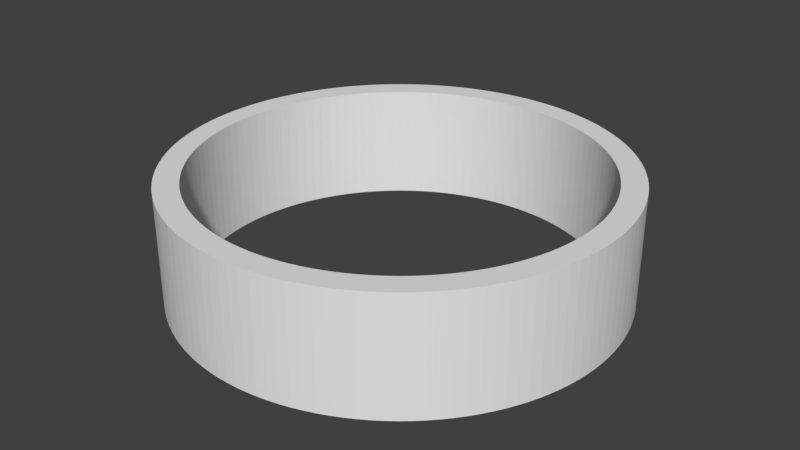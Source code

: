 # Source: batarangMk.2.1.blend  (saved by Blender 2.78.0; exported with 4.5.12 LTS)
import bpy
from mathutils import Matrix  # noqa: F401  (used for matrix-valued properties, if any)

bpy.ops.wm.read_factory_settings(use_empty=True)
scene = bpy.context.scene
scene.name = 'Scene'

# ---- collections
col_collection_1 = bpy.data.collections.new('Collection 1'); scene.collection.children.link(col_collection_1)
col_collection_2 = bpy.data.collections.new('Collection 2'); scene.collection.children.link(col_collection_2)

# ---- materials (node trees are filled in below, after node groups)
mat_material = bpy.data.materials.new('Material')
mat_material.alpha_threshold = 0.0
mat_material.use_transparent_shadow = False
mat_material.roughness = 0.5
mat_material.line_color = (0.0, 0.0, 0.0, 1.0)

# ---- material node trees

# ---- world
world_world = bpy.data.worlds.new('World'); scene.world = world_world
world_world.color = (0.05088, 0.05088, 0.05088)
world_world.use_sun_shadow = False
world_world.sun_shadow_jitter_overblur = 0.0
world_world.cycles.sampling_method = 'MANUAL'

# ---- lights
light_lamp = bpy.data.lights.new('Lamp', 'POINT')
light_lamp.transmission_factor = 0.0
light_lamp.cutoff_distance = 30.0
light_lamp.energy = 100.0
light_lamp.shadow_buffer_clip_start = 1.001
light_lamp.shadow_soft_size = 0.1
light_lamp.shadow_maximum_resolution = 0.006
light_lamp.use_absolute_resolution = True

# ---- meshes
me_cube = bpy.data.meshes.new('Cube')
me_cube.from_pydata([(-0.607, 5.645, 4.94e-08), (-0.4573, 4.54, 0.0007397), (-0.06908, 4.192, 0.0), (-0.3279, 4.463, 0.001479), (-0.2046, 4.352, 0.002254), (0.0, 4.0, 0.0), (-11.92, 6.224, 6.302e-09), (-9.093, 6.3, 1.159e-08), (-2.108, 6.08, 3.82e-08), (-6.134, 6.279, -1.146e-09), (0.0, -4.306, 1.729e-08), (-1.752, 3.677, 5.308e-08), (-4.844, 3.69, 1.147e-08), (-11.21, 6.029, 0.0), (-6.268, 5.584, 5.692e-09), (-5.328, 2.695, -0.007411), (-2.921, 2.53, 8.391e-09), (-1.899, 0.4616, 0.0), (-0.839, 0.4748, 7.838e-08), (-0.7989, -1.934, 5.663e-08), (-0.3276, -2.52, 3.874e-08), (-0.1092, -3.71, 2.444e-08), (-0.546, -1.329, 5.305e-08), (-0.7644, -0.1386, 6.735e-08), (-0.2184, -3.115, 3.159e-08), (-0.6552, -0.7339, 6.02e-08), (-0.4368, -1.925, 4.59e-08), (-0.02197, 2.099, 0.0), (-0.04388, 2.097, 0.0), (-0.4456, 1.695, 5.96e-08), (-0.384, 1.882, 0.0), (-0.4429, 1.717, 5.96e-08), (-0.3948, 1.863, 0.0), (-0.4284, 1.781, 5.96e-08), (-4.052e-05, 2.099, 0.0), (-0.08734, 2.091, 0.0), (-0.06569, 2.094, 0.0), (-0.4136, 1.823, 0.0), (-0.4472, 1.673, 5.96e-08), (-0.4047, 1.843, 0.0), (-0.4215, 1.802, 0.0), (-0.1508, 2.073, 0.0), (-0.1088, 2.086, 0.0), (-0.1713, 2.065, 0.0), (-0.13, 2.08, 0.0), (-0.3723, 1.9, 5.96e-08), (-0.4456, 1.608, 5.96e-08), (-0.4472, 1.63, 5.96e-08), (-0.4343, 1.543, 5.96e-08), (-0.4284, 1.522, 5.96e-08), (-0.4391, 1.564, 5.96e-08), (-0.4215, 1.501, 5.96e-08), (-0.4429, 1.586, 5.96e-08), (-0.2487, 2.024, 0.0), (-0.06569, 1.209, 0.0), (-0.04388, 1.206, 0.0), (-0.08734, 1.212, 0.0), (-0.384, 1.421, 0.0), (-0.3948, 1.44, 0.0), (-0.4047, 1.46, 0.0), (-0.02197, 1.204, 0.0), (-3.518e-05, 1.204, 0.0), (-0.4136, 1.48, 5.96e-08), (-0.1088, 1.217, 0.0), (-0.13, 1.223, 0.0), (-0.1508, 1.23, 0.0), (-0.1713, 1.238, 0.0), (-0.1914, 2.056, 0.0), (-0.211, 2.046, 0.0), (-0.4477, 1.652, 5.96e-08), (-0.4343, 1.76, 5.96e-08), (-0.3007, 1.983, 5.96e-08), (-0.284, 1.998, 5.96e-08), (-0.3596, 1.918, 5.96e-08), (-0.4391, 1.739, 5.96e-08), (-0.2302, 2.036, 0.0), (-0.2667, 2.011, 0.0), (-0.2487, 1.279, 0.0), (-0.2667, 1.292, 0.0), (-0.3317, 1.952, 5.96e-08), (-0.3166, 1.968, 5.96e-08), (-0.3461, 1.936, 5.96e-08), (-0.1914, 1.247, 0.0), (-0.3723, 1.403, 0.0), (-0.3596, 1.385, 0.0), (-0.211, 1.257, 0.0), (-0.3007, 1.32, 5.96e-08), (-0.2302, 1.268, 0.0), (-0.284, 1.305, 5.96e-08), (-0.3317, 1.351, 5.96e-08), (-0.3166, 1.335, 5.96e-08), (-0.3461, 1.367, 5.96e-08), (-3.303, 4.431, 0.5561), (-2.542, 3.632, 0.3823), (-1.448, 1.519, 0.1738), (-1.798, 0.5662, 0.03476), (-2.072, 3.026, 0.3128), (-1.572, 0.9277, 0.1043), (-1.628, 2.331, 0.2433), (-3.038, 4.194, 0.4866), (-1.697, 0.6917, 0.06952), (-2.315, 3.358, 0.3476), (-1.48, 1.884, 0.2086), (-2.768, 3.907, 0.4171), (-1.495, 1.185, 0.139), (-1.829, 2.694, 0.2781), (-0.6102, 3.291, 0.1823), (-3.705, 5.421, 0.3876), (-2.703, 4.354, 0.4755), (-1.868, 3.432, 0.3251), (-4.325, 5.64, 0.3784), (-3.253, 4.993, 0.4549), (-5.032, 2.8, 0.04893), (-3.815, 3.513, 0.3025), (-4.374, 3.111, 0.1757), (-3.377, 4.043, 0.4516), (-4.662, 2.957, 0.13), (-3.57, 3.723, 0.3729), (-4.054, 3.311, 0.2391), (-4.263, 5.324, 0.4519), (-5.044, 5.695, 0.3823), (-3.538, 4.691, 0.5214), (-5.965, 5.824, 0.3128), (-3.918, 5.07, 0.4866), (-7.432, 5.885, 0.2086), (-5.472, 5.774, 0.3476), (-8.388, 5.927, 0.1454), (-4.641, 5.535, 0.4171), (-6.457, 5.855, 0.2781), (-4.089, 2.69, 4.196e-09), (-2.091, 1.763, 7.773e-09), (-3.445, 2.666, 6.293e-09), (-1.88, 0.9973, 2.748e-09), (-4.626, 2.69, 2.098e-09), (-2.461, 2.277, 9.221e-09), (-3.166, 2.608, 7.342e-09), (-1.859, 0.7148, 1.049e-09), (-4.357, 2.69, 3.147e-09), (-2.252, 2.057, 9.473e-09), (-3.782, 2.69, 5.244e-09), (-1.949, 1.356, 5.098e-09), (-4.968, 2.69, 1.049e-09), (-2.7, 2.439, 7.993e-09), (-3.039, 2.57, 7.867e-09), (-1.871, 0.5928, 5.244e-10), (-4.223, 2.69, 3.671e-09), (-2.164, 1.903, 8.623e-09), (-3.618, 2.684, 5.769e-09), (-1.909, 1.17, 3.598e-09), (-4.797, 2.69, 1.573e-09), (-2.573, 2.369, 7.468e-09), (-3.311, 2.644, 6.818e-09), (-1.869, 0.8432, 1.573e-09), (-4.492, 2.69, 2.622e-09), (-2.344, 2.171, 1.032e-08), (-3.935, 2.69, 4.72e-09), (-2.011, 1.549, 6.599e-09), (-5.139, 2.69, 5.244e-10), (-2.815, 2.489, 7.867e-09), (-5.023, 4.783, 1.065e-08), (-9.109, 5.863, 6.373e-09), (-5.089, 2.988, 6.587e-09), (-4.832, 4.237, 1.748e-08), (-7.24, 5.717, 2.513e-08), (-5.228, 2.795, 3.253e-10), (-5.457, 5.292, 1.708e-09), (-9.925, 5.915, -2.114e-09), (-4.94, 3.266, 8.294e-09), (-4.816, 3.916, 1.325e-08), (-6.686, 5.65, 1.248e-08), (-5.18, 5.049, 3.578e-09), (-5.009, 3.106, 6.993e-09), (-4.912, 4.503, 1.342e-08), (-7.709, 5.764, -4.066e-11), (-5.165, 2.881, 4.879e-09), (-5.825, 5.472, 2.074e-09), (-4.878, 3.47, 9.88e-09), (-2.814, 6.154, 1.832e-08), (-1.346, 5.923, 4.547e-08), (-1.972, 5.034, 5.591e-08), (-0.7264, 3.375, 5.503e-08), (-2.105, 4.303, 5.926e-08), (-0.4991, 3.553, -4.715e-10), (-1.468, 5.399, 5.452e-08), (-1.261, 3.385, 5.312e-08), (-1.977, 3.973, 5.952e-08), (-1.803, 5.225, 5.571e-08), (-0.9676, 3.365, 5.528e-08), (-2.121, 4.727, 5.807e-08), (-0.5752, 3.44, 5.6e-08), (-1.134, 5.523, 5.334e-08), (-1.524, 3.49, 5.315e-08), (-1.879, 3.833, 5.576e-08), (-1.891, 5.138, 5.55e-08), (-2.148, 4.515, 5.74e-08), (-2.054, 4.135, 5.908e-08), (-1.635, 5.312, 5.511e-08), (-2.051, 4.893, 5.662e-08), (-5.355, 5.813, 0.3223), (-2.381, 3.965, 0.401), (-3.464, 5.237, 0.4195), (-3.015, 4.718, 0.4948), (-4.788, 5.747, 0.3541), (-1.283, 3.195, 0.2813), (-2.09, 3.651, 0.3536), (-0.4451, 3.649, 0.1106), (-0.8944, 3.202, 0.2408), (-1.56, 3.24, 0.292), (-3.328, 4.238, 0.5039), (-3.471, 3.878, 0.4123), (-2.903, 4.051, 0.4519), (-2.655, 3.77, 0.3997), (-3.17, 4.322, 0.5214), (-0.01393, 2.093, 0.1963), (-0.03576, 2.092, 0.1985), (-0.4437, 1.699, 0.2402), (-0.3786, 1.884, 0.2335), (-0.4406, 1.721, 0.2399), (-0.3898, 1.865, 0.2346), (-0.4249, 1.785, 0.2383), (0.0, 2.093, 0.1941), (-0.07912, 2.086, 0.2029), (-0.05751, 2.09, 0.2007), (-0.4093, 1.826, 0.2366), (-0.4458, 1.677, 0.2404), (-0.4, 1.846, 0.2357), (-0.4176, 1.805, 0.2375), (-0.1426, 2.07, 0.2094), (-0.1006, 2.082, 0.2051), (-0.1632, 2.063, 0.2115), (-0.1217, 2.077, 0.2073), (-0.3665, 1.902, 0.2323), (-0.4456, 1.611, 0.2404), (-0.4467, 1.633, 0.2405), (-0.4358, 1.546, 0.2394), (-0.4304, 1.525, 0.2389), (-0.4401, 1.568, 0.2399), (-0.424, 1.504, 0.2383), (-0.4434, 1.589, 0.2402), (-0.2411, 2.023, 0.2194), (-0.07618, 1.204, 0.2029), (-0.05454, 1.201, 0.2007), (-0.09764, 1.208, 0.2051), (-0.3883, 1.424, 0.2347), (-0.3987, 1.443, 0.2357), (-0.4081, 1.463, 0.2367), (-0.03278, 1.199, 0.1985), (0.0, 1.198, 0.1963), (-0.4165, 1.483, 0.2375), (-0.1189, 1.214, 0.2073), (-0.1398, 1.22, 0.2094), (-0.1604, 1.227, 0.2115), (-0.1806, 1.236, 0.2136), (-0.1834, 2.054, 0.2136), (-0.2031, 2.045, 0.2156), (-0.4468, 1.655, 0.2405), (-0.4312, 1.764, 0.2389), (-0.2936, 1.984, 0.2248), (-0.2767, 1.998, 0.2231), (-0.3536, 1.92, 0.2309), (-0.4364, 1.742, 0.2394), (-0.2223, 2.034, 0.2175), (-0.2592, 2.011, 0.2213), (-0.2568, 1.279, 0.2213), (-0.2744, 1.292, 0.2231), (-0.3251, 1.953, 0.228), (-0.3097, 1.969, 0.2265), (-0.3397, 1.937, 0.2295), (-0.2004, 1.245, 0.2156), (-0.377, 1.405, 0.2335), (-0.3648, 1.387, 0.2323), (-0.2197, 1.255, 0.2175), (-0.3075, 1.32, 0.2265), (-0.2385, 1.267, 0.2195), (-0.2913, 1.306, 0.2248), (-0.3378, 1.352, 0.2295), (-0.3231, 1.336, 0.228), (-0.3517, 1.369, 0.2309), (-1.357, 5.617, 0.07291), (-10.16, 6.063, 0.09346), (-4.579, 6.225, 8.589e-09), (0.0, 4.0, 0.1116), (-0.4129, 4.433, 0.06171), (-0.1438, 4.192, 0.08901), (-0.3232, 4.379, 0.06985), (-0.2377, 4.303, 0.07919), (-9.272, 5.982, 0.1162), (-11.04, 6.143, 0.04673), (-10.51, 6.262, 8.945e-09), (-0.2806, -1.833, 0.02774), (-0.4824, 3.442, 0.1465), (-0.5287, 3.482, 2.765e-08), (-2.645, 5.269, 0.3004), (-1.976, 5.518, 0.1634), (-3.802, 6.198, 1.346e-08), (-4.191, 6.212, 1.102e-08), (-3.413, 6.185, 1.589e-08), (-7.614, 6.29, 5.221e-09), (-5.357, 6.252, 3.721e-09), (-9.183, 6.141, 0.0475), (-8.354, 6.295, 8.405e-09), (-5.746, 6.265, 1.287e-09), (-5.906, 5.834, 0.3002), (-5.072, 5.78, 0.3382), (-6.945, 5.87, 0.2433), (-7.91, 5.906, 0.1738), (-4.557, 5.694, 0.3662), (-8.83, 5.954, 0.1276), (-4.385, 6.218, 9.806e-09), (-3.996, 6.205, 1.224e-08), (-6.874, 6.284, 2.037e-09), (-4.968, 6.239, 6.155e-09), (-9.228, 6.061, 0.07869), (-9.138, 6.221, 0.02056), (-2.873, 5.001, 0.3976), (-1.816, 3.755, 5.442e-08), (-0.847, 3.37, 5.515e-08), (-2.127, 4.409, 5.833e-08), (-1.392, 3.437, 5.314e-08), (-2.015, 4.054, 5.93e-08), (-1.114, 3.375, 5.42e-08), (-0.6508, 3.407, 5.551e-08), (-1.638, 3.583, 5.312e-08), (-1.928, 3.903, 5.764e-08), (-2.079, 4.219, 5.917e-08)], [(25, 247), (22, 247), (297, 7)], [(2, 5, 34, 27, 28, 36, 35, 42, 44, 41, 43, 67, 68, 75, 53, 76, 72, 71, 80, 79, 81, 73, 45, 30, 32, 39, 37, 40, 33, 70, 74, 31, 29, 38, 69, 47, 46, 52, 50, 48, 49, 51, 62, 59, 58, 57, 83, 84, 91, 89, 90, 86, 88, 78, 77, 87, 85, 82, 66, 65, 64, 63, 56, 54, 55, 60, 61, 10, 21, 24, 20, 26, 22, 25, 23, 18, 17, 144, 136, 152, 132, 148, 140, 156, 130, 146, 138, 154, 134, 150, 142, 158, 16, 143, 135, 151, 131, 147, 139, 155, 129, 145, 137, 153, 133, 149, 141, 157, 15, 164, 174, 161, 171, 167, 176, 12, 168, 162, 172, 159, 170, 165, 175, 14, 169, 163, 173, 160, 166, 13, 6, 288, 7, 300, 297, 310, 9, 301, 298, 311, 280, 308, 295, 309, 294, 296, 177, 8, 178, 0, 190, 183, 196, 186, 193, 179, 197, 188, 194, 317, 181, 324, 195, 319, 185, 323, 192, 315, 11, 322, 191, 318, 184, 320, 187, 316, 180, 321, 189, 291, 182, 1, 3, 4), (15, 157, 112), (118, 114, 133, 153, 137), (133, 114, 116, 141, 149), (141, 116, 112, 157), (137, 145, 113, 118), (113, 145, 129, 155, 117), (117, 155, 139, 209), (92, 208, 131, 151, 135), (131, 208, 115, 147), (115, 209, 139, 147), (92, 135, 143, 16, 212), (16, 158, 99, 212), (99, 158, 142, 210), (142, 150, 103, 210), (103, 150, 134, 211), (134, 154, 93, 211), (154, 138, 101, 93), (138, 146, 96, 101), (146, 130, 105, 96), (130, 156, 98, 105), (156, 140, 102, 98), (140, 148, 94, 102), (148, 132, 104, 94), (144, 17, 95), (144, 95, 100, 136), (97, 104, 132, 152), (100, 97, 152, 136), (168, 12, 209, 115), (12, 176, 117, 209), (176, 167, 113, 117), (167, 171, 118, 113), (171, 161, 114, 118), (161, 174, 116, 114), (112, 164, 15), (164, 112, 116, 174), (115, 208, 162, 168), (162, 208, 92, 172), (159, 172, 92, 121), (159, 119, 127, 170), (170, 127, 120, 165), (165, 120, 125, 175), (125, 122, 14, 175), (14, 122, 128, 169), (169, 128, 304, 124, 163), (25, 22, 26, 19, 23), (98, 105, 203, 206), (203, 207, 96, 105), (207, 109, 101, 96), (109, 204, 93, 101), (204, 199, 103, 211, 93), (108, 201, 92, 212), (212, 99, 210, 103, 199, 108), (92, 201, 111, 121), (111, 200, 123, 121), (123, 200, 107, 119), (119, 107, 110, 127), (110, 306, 202, 120, 127), (202, 303, 198, 125, 120), (198, 302, 128, 122, 125), (206, 106, 102, 98), (119, 159, 123), (123, 159, 121), (95, 251, 252, 268, 271, 273, 100), (95, 17, 247, 246, 241, 240, 242, 249, 250, 251), (100, 273, 263, 264, 274, 272, 97), (97, 272, 276, 275, 277, 270, 104), (104, 270, 269, 243, 244, 245, 94), (94, 245, 248, 237, 235, 234, 102), (18, 247, 17), (23, 247, 18), (24, 21, 247), (21, 10, 247), (247, 20, 24), (247, 26, 20), (22, 26, 247, 23, 25), (234, 236, 238, 232, 233, 255, 224, 215, 217, 260, 256, 219, 226, 98, 102), (226, 223, 225, 218, 216, 231, 259, 267, 105, 98), (267, 265, 266, 257, 258, 262, 203, 105), (206, 203, 262, 239, 261, 254, 253, 229, 227, 230), (220, 106, 206, 230, 228, 221, 222, 214, 213), (282, 205, 290, 106, 220, 281, 283, 285, 284), (5, 281, 220, 34), (2, 283, 281, 5), (2, 4, 285, 283), (4, 3, 284, 285), (1, 282, 284, 3), (124, 305, 126, 173, 163), (173, 126, 307, 286, 160), (160, 286, 279, 166), (166, 279, 287, 13), (13, 287, 6), (288, 6, 287, 279), (190, 0, 278), (108, 317, 194, 201), (181, 317, 108, 199, 324), (185, 319, 195, 324, 199, 204, 323), (11, 315, 192, 323, 204, 109), (191, 322, 11, 109, 207), (184, 318, 191, 207, 203), (320, 184, 203, 206, 316, 187), (316, 206, 106, 189, 321, 180), (1, 182, 205, 282), (61, 247, 10), (34, 220, 213, 27), (213, 214, 28, 27), (214, 222, 36, 28), (222, 221, 35, 36), (221, 228, 42, 35), (228, 230, 44, 42), (230, 227, 41, 44), (227, 229, 43, 41), (229, 253, 67, 43), (253, 254, 68, 67), (254, 261, 75, 68), (261, 239, 53, 75), (239, 262, 76, 53), (262, 258, 72, 76), (258, 257, 71, 72), (257, 266, 80, 71), (266, 265, 79, 80), (265, 267, 81, 79), (267, 259, 73, 81), (259, 231, 45, 73), (231, 216, 30, 45), (216, 218, 32, 30), (218, 225, 39, 32), (225, 223, 37, 39), (223, 226, 40, 37), (29, 215, 224, 38), (224, 255, 69, 38), (255, 233, 47, 69), (233, 232, 46, 47), (232, 238, 52, 46), (238, 236, 50, 52), (236, 234, 48, 50), (234, 235, 49, 48), (235, 237, 51, 49), (237, 248, 62, 51), (248, 245, 59, 62), (245, 244, 58, 59), (244, 243, 57, 58), (243, 269, 83, 57), (269, 270, 84, 83), (270, 277, 91, 84), (277, 275, 89, 91), (275, 276, 90, 89), (276, 272, 86, 90), (272, 274, 88, 86), (274, 264, 78, 88), (264, 263, 77, 78), (215, 29, 31, 217), (217, 31, 74, 260), (260, 74, 70, 256), (256, 70, 33, 219), (219, 33, 40, 226), (54, 240, 241, 55), (241, 246, 60, 55), (246, 247, 61, 60), (240, 54, 56, 242), (242, 56, 63, 249), (249, 63, 64, 250), (250, 64, 65, 251), (251, 65, 66, 252), (252, 66, 82, 268), (268, 82, 85, 271), (271, 85, 87, 273), (273, 87, 77, 263), (26, 289, 19), (19, 289, 23), (182, 291, 290, 205), (189, 106, 290, 291), (183, 190, 278, 293), (179, 193, 186, 196, 183, 293, 292), (178, 8, 200, 111, 201, 314, 292, 293, 278, 0), (286, 312, 299, 313, 7, 288, 279), (8, 177, 107, 200), (110, 107, 177, 296), (295, 202, 306, 110, 296, 294, 309), (311, 198, 303, 202, 295, 308, 280), (302, 198, 311, 298), (298, 301, 128, 302), (9, 304, 128, 301), (124, 304, 9, 310), (297, 305, 124, 310), (126, 305, 297, 300, 307), (300, 7, 313, 299, 312, 286, 307), (188, 314, 201, 194), (197, 179, 292, 314, 188)])
me_cube.materials.append(mat_material)
me_cube.use_remesh_preserve_volume = False
me_cube.use_remesh_preserve_attributes = False
me_cube.use_mirror_vertex_groups = False
me_cube.update()
me_cylinder = bpy.data.meshes.new('Cylinder')
me_cylinder.from_pydata([(0.0, 1.0, -1.053), (0.0, 1.0, 1.043), (0.04907, 0.9988, -1.053), (0.04907, 0.9988, 1.043), (0.09802, 0.9952, -1.053), (0.09802, 0.9952, 1.043), (0.1467, 0.9892, -1.053), (0.1467, 0.9892, 1.043), (0.1951, 0.9808, -1.053), (0.1951, 0.9808, 1.043), (0.243, 0.97, -1.053), (0.243, 0.97, 1.043), (0.2903, 0.9569, -1.053), (0.2903, 0.9569, 1.043), (0.3369, 0.9415, -1.053), (0.3369, 0.9415, 1.043), (0.3827, 0.9239, -1.053), (0.3827, 0.9239, 1.043), (0.4276, 0.904, -1.053), (0.4276, 0.904, 1.043), (0.4714, 0.8819, -1.053), (0.4714, 0.8819, 1.043), (0.5141, 0.8577, -1.053), (0.5141, 0.8577, 1.043), (0.5556, 0.8315, -1.053), (0.5556, 0.8315, 1.043), (0.5957, 0.8032, -1.053), (0.5957, 0.8032, 1.043), (0.6344, 0.773, -1.053), (0.6344, 0.773, 1.043), (0.6716, 0.741, -1.053), (0.6716, 0.741, 1.043), (0.7071, 0.7071, -1.053), (0.7071, 0.7071, 1.043), (0.741, 0.6716, -1.053), (0.741, 0.6716, 1.043), (0.773, 0.6344, -1.053), (0.773, 0.6344, 1.043), (0.8032, 0.5957, -1.053), (0.8032, 0.5957, 1.043), (0.8315, 0.5556, -1.053), (0.8315, 0.5556, 1.043), (0.8577, 0.5141, -1.053), (0.8577, 0.5141, 1.043), (0.8819, 0.4714, -1.053), (0.8819, 0.4714, 1.043), (0.904, 0.4276, -1.053), (0.904, 0.4276, 1.043), (0.9239, 0.3827, -1.053), (0.9239, 0.3827, 1.043), (0.9415, 0.3369, -1.053), (0.9415, 0.3369, 1.043), (0.9569, 0.2903, -1.053), (0.9569, 0.2903, 1.043), (0.97, 0.243, -1.053), (0.97, 0.243, 1.043), (0.9808, 0.1951, -1.053), (0.9808, 0.1951, 1.043), (0.9892, 0.1467, -1.053), (0.9892, 0.1467, 1.043), (0.9952, 0.09802, -1.053), (0.9952, 0.09802, 1.043), (0.9988, 0.04907, -1.053), (0.9988, 0.04907, 1.043), (1.0, -4.013e-07, -1.053), (1.0, -4.013e-07, 1.043), (0.9988, -0.04907, -1.053), (0.9988, -0.04907, 1.043), (0.9952, -0.09802, -1.053), (0.9952, -0.09802, 1.043), (0.9892, -0.1467, -1.053), (0.9892, -0.1467, 1.043), (0.9808, -0.1951, -1.053), (0.9808, -0.1951, 1.043), (0.97, -0.243, -1.053), (0.97, -0.243, 1.043), (0.9569, -0.2903, -1.053), (0.9569, -0.2903, 1.043), (0.9415, -0.3369, -1.053), (0.9415, -0.3369, 1.043), (0.9239, -0.3827, -1.053), (0.9239, -0.3827, 1.043), (0.904, -0.4276, -1.053), (0.904, -0.4276, 1.043), (0.8819, -0.4714, -1.053), (0.8819, -0.4714, 1.043), (0.8577, -0.5141, -1.053), (0.8577, -0.5141, 1.043), (0.8315, -0.5556, -1.053), (0.8315, -0.5556, 1.043), (0.8032, -0.5957, -1.053), (0.8032, -0.5957, 1.043), (0.773, -0.6344, -1.053), (0.773, -0.6344, 1.043), (0.741, -0.6716, -1.053), (0.741, -0.6716, 1.043), (0.7071, -0.7071, -1.053), (0.7071, -0.7071, 1.043), (0.6716, -0.741, -1.053), (0.6716, -0.741, 1.043), (0.6344, -0.773, -1.053), (0.6344, -0.773, 1.043), (0.5957, -0.8032, -1.053), (0.5957, -0.8032, 1.043), (0.5556, -0.8315, -1.053), (0.5556, -0.8315, 1.043), (0.5141, -0.8577, -1.053), (0.5141, -0.8577, 1.043), (0.4714, -0.8819, -1.053), (0.4714, -0.8819, 1.043), (0.4276, -0.904, -1.053), (0.4276, -0.904, 1.043), (0.3827, -0.9239, -1.053), (0.3827, -0.9239, 1.043), (0.3369, -0.9415, -1.053), (0.3369, -0.9415, 1.043), (0.2903, -0.9569, -1.053), (0.2903, -0.9569, 1.043), (0.243, -0.97, -1.053), (0.243, -0.97, 1.043), (0.1951, -0.9808, -1.053), (0.1951, -0.9808, 1.043), (0.1467, -0.9892, -1.053), (0.1467, -0.9892, 1.043), (0.09802, -0.9952, -1.053), (0.09802, -0.9952, 1.043), (0.04907, -0.9988, -1.053), (0.04907, -0.9988, 1.043), (1.82e-06, -1.0, -1.053), (1.82e-06, -1.0, 1.043), (-0.04907, -0.9988, -1.053), (-0.04907, -0.9988, 1.043), (-0.09802, -0.9952, -1.053), (-0.09802, -0.9952, 1.043), (-0.1467, -0.9892, -1.053), (-0.1467, -0.9892, 1.043), (-0.1951, -0.9808, -1.053), (-0.1951, -0.9808, 1.043), (-0.243, -0.97, -1.053), (-0.243, -0.97, 1.043), (-0.2903, -0.9569, -1.053), (-0.2903, -0.9569, 1.043), (-0.3369, -0.9415, -1.053), (-0.3369, -0.9415, 1.043), (-0.3827, -0.9239, -1.053), (-0.3827, -0.9239, 1.043), (-0.4276, -0.904, -1.053), (-0.4276, -0.904, 1.043), (-0.4714, -0.8819, -1.053), (-0.4714, -0.8819, 1.043), (-0.5141, -0.8577, -1.053), (-0.5141, -0.8577, 1.043), (-0.5556, -0.8315, -1.053), (-0.5556, -0.8315, 1.043), (-0.5957, -0.8032, -1.053), (-0.5957, -0.8032, 1.043), (-0.6344, -0.773, -1.053), (-0.6344, -0.773, 1.043), (-0.6716, -0.741, -1.053), (-0.6716, -0.741, 1.043), (-0.7071, -0.7071, -1.053), (-0.7071, -0.7071, 1.043), (-0.7409, -0.6716, -1.053), (-0.7409, -0.6716, 1.043), (-0.773, -0.6344, -1.053), (-0.773, -0.6344, 1.043), (-0.8032, -0.5957, -1.053), (-0.8032, -0.5957, 1.043), (-0.8315, -0.5556, -1.053), (-0.8315, -0.5556, 1.043), (-0.8577, -0.5141, -1.053), (-0.8577, -0.5141, 1.043), (-0.8819, -0.4714, -1.053), (-0.8819, -0.4714, 1.043), (-0.904, -0.4276, -1.053), (-0.904, -0.4276, 1.043), (-0.9239, -0.3827, -1.053), (-0.9239, -0.3827, 1.043), (-0.9415, -0.3369, -1.053), (-0.9415, -0.3369, 1.043), (-0.9569, -0.2903, -1.053), (-0.9569, -0.2903, 1.043), (-0.97, -0.243, -1.053), (-0.97, -0.243, 1.043), (-0.9808, -0.1951, -1.053), (-0.9808, -0.1951, 1.043), (-0.9892, -0.1467, -1.053), (-0.9892, -0.1467, 1.043), (-0.9952, -0.09802, -1.053), (-0.9952, -0.09802, 1.043), (-0.9988, -0.04907, -1.053), (-0.9988, -0.04907, 1.043), (-1.0, -1.419e-06, -1.053), (-1.0, -1.419e-06, 1.043), (-0.9988, 0.04907, -1.053), (-0.9988, 0.04907, 1.043), (-0.9952, 0.09802, -1.053), (-0.9952, 0.09802, 1.043), (-0.9892, 0.1467, -1.053), (-0.9892, 0.1467, 1.043), (-0.9808, 0.1951, -1.053), (-0.9808, 0.1951, 1.043), (-0.97, 0.243, -1.053), (-0.97, 0.243, 1.043), (-0.9569, 0.2903, -1.053), (-0.9569, 0.2903, 1.043), (-0.9415, 0.3369, -1.053), (-0.9415, 0.3369, 1.043), (-0.9239, 0.3827, -1.053), (-0.9239, 0.3827, 1.043), (-0.904, 0.4276, -1.053), (-0.904, 0.4276, 1.043), (-0.8819, 0.4714, -1.053), (-0.8819, 0.4714, 1.043), (-0.8577, 0.5141, -1.053), (-0.8577, 0.5141, 1.043), (-0.8315, 0.5556, -1.053), (-0.8315, 0.5556, 1.043), (-0.8032, 0.5957, -1.053), (-0.8032, 0.5957, 1.043), (-0.773, 0.6344, -1.053), (-0.773, 0.6344, 1.043), (-0.741, 0.6716, -1.053), (-0.741, 0.6716, 1.043), (-0.7071, 0.7071, -1.053), (-0.7071, 0.7071, 1.043), (-0.6716, 0.741, -1.053), (-0.6716, 0.741, 1.043), (-0.6344, 0.773, -1.053), (-0.6344, 0.773, 1.043), (-0.5957, 0.8032, -1.053), (-0.5957, 0.8032, 1.043), (-0.5556, 0.8315, -1.053), (-0.5556, 0.8315, 1.043), (-0.5141, 0.8577, -1.053), (-0.5141, 0.8577, 1.043), (-0.4714, 0.8819, -1.053), (-0.4714, 0.8819, 1.043), (-0.4276, 0.904, -1.053), (-0.4276, 0.904, 1.043), (-0.3827, 0.9239, -1.053), (-0.3827, 0.9239, 1.043), (-0.3369, 0.9415, -1.053), (-0.3369, 0.9415, 1.043), (-0.2903, 0.9569, -1.053), (-0.2903, 0.9569, 1.043), (-0.243, 0.97, -1.053), (-0.243, 0.97, 1.043), (-0.1951, 0.9808, -1.053), (-0.1951, 0.9808, 1.043), (-0.1467, 0.9892, -1.053), (-0.1467, 0.9892, 1.043), (-0.09801, 0.9952, -1.053), (-0.09801, 0.9952, 1.043), (-0.04906, 0.9988, -1.053), (-0.04906, 0.9988, 1.043), (1.622e-06, -0.8913, 1.043), (1.622e-06, -0.8913, -1.053), (0.04374, -0.8903, 1.043), (0.04374, -0.8903, -1.053), (-0.04373, 0.8903, 1.043), (-0.04373, 0.8903, -1.053), (-0.08736, 0.8871, 1.043), (-0.08736, 0.8871, -1.053), (-0.8871, 0.08737, 1.043), (-0.8871, 0.08737, -1.053), (-0.7645, 0.4582, 1.043), (-0.7645, 0.4582, -1.053), (-0.8817, 0.1308, 1.043), (-0.8817, 0.1308, -1.053), (-0.7861, 0.4202, 1.043), (-0.7861, 0.4202, -1.053), (-0.853, 0.2587, 1.043), (-0.853, 0.2587, -1.053), (0.0, 0.8913, 1.043), (0.0, 0.8913, -1.053), (-0.1739, 0.8742, 1.043), (-0.1739, 0.8742, -1.053), (-0.1308, 0.8817, 1.043), (-0.1308, 0.8817, -1.053), (-0.8235, 0.3411, 1.043), (-0.8235, 0.3411, -1.053), (-0.8903, 0.04374, 1.043), (-0.8903, 0.04374, -1.053), (-0.8058, 0.3811, 1.043), (-0.8058, 0.3811, -1.053), (-0.8392, 0.3003, 1.043), (-0.8392, 0.3003, -1.053), (-0.3003, 0.8392, 1.043), (-0.3003, 0.8392, -1.053), (-0.2166, 0.8646, 1.043), (-0.2166, 0.8646, -1.053), (-0.3411, 0.8235, 1.043), (-0.3411, 0.8235, -1.053), (-0.2587, 0.853, 1.043), (-0.2587, 0.853, -1.053), (-0.7411, 0.4952, 1.043), (-0.7411, 0.4952, -1.053), (-0.8871, -0.08737, 1.043), (-0.8871, -0.08737, -1.053), (0.8392, -0.3003, 1.043), (0.8392, -0.3003, -1.053), (0.8235, -0.3411, 1.043), (0.8235, -0.3411, -1.053), (-0.8903, -0.04374, 1.043), (-0.8903, -0.04374, -1.053), (0.8058, -0.3811, 1.043), (0.8058, -0.3811, -1.053), (0.8903, 0.04374, 1.043), (0.8903, 0.04374, -1.053), (0.8913, -3.577e-07, 1.043), (0.8913, -3.577e-07, -1.053), (0.7411, 0.4952, 1.043), (0.7411, 0.4952, -1.053), (0.7645, 0.4582, 1.043), (0.7645, 0.4582, -1.053), (0.8392, 0.3003, 1.043), (0.8392, 0.3003, -1.053), (0.7861, 0.4202, 1.043), (0.7861, 0.4202, -1.053), (0.7645, -0.4582, 1.043), (0.7645, -0.4582, -1.053), (-0.8646, -0.2166, 1.043), (-0.8646, -0.2166, -1.053), (-0.853, -0.2587, 1.043), (-0.853, -0.2587, -1.053), (0.7861, -0.4202, 1.043), (0.7861, -0.4202, -1.053), (0.7411, -0.4952, 1.043), (0.7411, -0.4952, -1.053), (0.853, -0.2587, 1.043), (0.853, -0.2587, -1.053), (0.6303, 0.6303, 1.043), (0.6303, 0.6303, -1.053), (0.8742, -0.1739, 1.043), (0.8742, -0.1739, -1.053), (0.8646, -0.2166, 1.043), (0.8646, -0.2166, -1.053), (-0.8742, -0.1739, 1.043), (-0.8742, -0.1739, -1.053), (-0.8392, -0.3003, 1.043), (-0.8392, -0.3003, -1.053), (-0.8817, -0.1308, 1.043), (-0.8817, -0.1308, -1.053), (0.8058, 0.3811, 1.043), (0.8058, 0.3811, -1.053), (0.8235, 0.3411, 1.043), (0.8235, 0.3411, -1.053), (0.8903, -0.04374, 1.043), (0.8903, -0.04374, -1.053), (0.6604, -0.5986, 1.043), (0.6604, -0.5986, -1.053), (0.689, -0.5655, 1.043), (0.689, -0.5655, -1.053), (0.7159, -0.531, 1.043), (0.7159, -0.531, -1.053), (0.6303, -0.6303, 1.043), (0.6303, -0.6303, -1.053), (0.7159, 0.531, 1.043), (0.7159, 0.531, -1.053), (0.689, 0.5655, 1.043), (0.689, 0.5655, -1.053), (0.6604, 0.5986, 1.043), (0.6604, 0.5986, -1.053), (-0.4952, 0.7411, 1.043), (-0.4952, 0.7411, -1.053), (-0.1308, -0.8817, 1.043), (-0.1308, -0.8817, -1.053), (-0.08737, -0.8871, 1.043), (-0.08737, -0.8871, -1.053), (0.3811, -0.8058, 1.043), (0.3811, -0.8058, -1.053), (0.3411, -0.8235, 1.043), (0.3411, -0.8235, -1.053), (-0.1739, -0.8742, 1.043), (-0.1739, -0.8742, -1.053), (0.8871, -0.08737, 1.043), (0.8871, -0.08737, -1.053), (-0.7645, -0.4582, 1.043), (-0.7645, -0.4582, -1.053), (-0.7861, -0.4202, 1.043), (-0.7861, -0.4202, -1.053), (0.8817, -0.1308, 1.043), (0.8817, -0.1308, -1.053), (-0.8058, -0.3811, 1.043), (-0.8058, -0.3811, -1.053), (0.2587, -0.853, 1.043), (0.2587, -0.853, -1.053), (0.2166, -0.8646, 1.043), (0.2166, -0.8646, -1.053), (0.08737, -0.8871, 1.043), (0.08737, -0.8871, -1.053), (0.1739, -0.8742, 1.043), (0.1739, -0.8742, -1.053), (0.3003, -0.8392, 1.043), (0.3003, -0.8392, -1.053), (0.4202, -0.7861, 1.043), (0.4202, -0.7861, -1.053), (0.531, -0.7159, 1.043), (0.531, -0.7159, -1.053), (0.4582, -0.7645, 1.043), (0.4582, -0.7645, -1.053), (0.4952, -0.7411, 1.043), (0.4952, -0.7411, -1.053), (0.1308, -0.8817, 1.043), (0.1308, -0.8817, -1.053), (-0.04373, -0.8903, 1.043), (-0.04373, -0.8903, -1.053), (-0.8235, -0.3411, 1.043), (-0.8235, -0.3411, -1.053), (0.853, 0.2587, 1.043), (0.853, 0.2587, -1.053), (0.8871, 0.08737, 1.043), (0.8871, 0.08737, -1.053), (0.8646, 0.2166, 1.043), (0.8646, 0.2166, -1.053), (-0.2166, -0.8646, 1.043), (-0.2166, -0.8646, -1.053), (-0.2587, -0.853, 1.043), (-0.2587, -0.853, -1.053), (-0.3003, -0.8392, 1.043), (-0.3003, -0.8392, -1.053), (-0.3411, -0.8235, 1.043), (-0.3411, -0.8235, -1.053), (0.5655, -0.689, 1.043), (0.5655, -0.689, -1.053), (0.5986, -0.6604, 1.043), (0.5986, -0.6604, -1.053), (-0.3811, 0.8058, 1.043), (-0.3811, 0.8058, -1.053), (-0.4202, 0.7861, 1.043), (-0.4202, 0.7861, -1.053), (-0.8913, -1.264e-06, 1.043), (-0.8913, -1.264e-06, -1.053), (-0.8646, 0.2166, 1.043), (-0.8646, 0.2166, -1.053), (-0.5986, 0.6604, 1.043), (-0.5986, 0.6604, -1.053), (-0.5655, 0.689, 1.043), (-0.5655, 0.689, -1.053), (-0.7159, 0.531, 1.043), (-0.7159, 0.531, -1.053), (-0.8742, 0.1739, 1.043), (-0.8742, 0.1739, -1.053), (-0.4582, 0.7645, 1.043), (-0.4582, 0.7645, -1.053), (-0.531, 0.7159, 1.043), (-0.531, 0.7159, -1.053), (-0.4952, -0.7411, 1.043), (-0.4952, -0.7411, -1.053), (-0.531, -0.7159, 1.043), (-0.531, -0.7159, -1.053), (-0.6604, 0.5986, 1.043), (-0.6604, 0.5986, -1.053), (-0.6303, 0.6303, 1.043), (-0.6303, 0.6303, -1.053), (-0.689, 0.5655, 1.043), (-0.689, 0.5655, -1.053), (0.8742, 0.1739, 1.043), (0.8742, 0.1739, -1.053), (0.5986, 0.6604, 1.043), (0.5986, 0.6604, -1.053), (0.2166, 0.8646, 1.043), (0.2166, 0.8646, -1.053), (0.2587, 0.853, 1.043), (0.2587, 0.853, -1.053), (-0.3811, -0.8058, 1.043), (-0.3811, -0.8058, -1.053), (0.08737, 0.8871, 1.043), (0.08737, 0.8871, -1.053), (0.3003, 0.8392, 1.043), (0.3003, 0.8392, -1.053), (-0.7411, -0.4952, 1.043), (-0.7411, -0.4952, -1.053), (-0.7159, -0.531, 1.043), (-0.7159, -0.531, -1.053), (-0.4202, -0.7861, 1.043), (-0.4202, -0.7861, -1.053), (-0.5986, -0.6604, 1.043), (-0.5986, -0.6604, -1.053), (0.5655, 0.689, 1.043), (0.5655, 0.689, -1.053), (0.4952, 0.7411, 1.043), (0.4952, 0.7411, -1.053), (0.04374, 0.8903, 1.043), (0.04374, 0.8903, -1.053), (0.4582, 0.7645, 1.043), (0.4582, 0.7645, -1.053), (0.531, 0.7159, 1.043), (0.531, 0.7159, -1.053), (-0.4582, -0.7645, 1.043), (-0.4582, -0.7645, -1.053), (-0.5655, -0.689, 1.043), (-0.5655, -0.689, -1.053), (0.1739, 0.8742, 1.043), (0.1739, 0.8742, -1.053), (0.1308, 0.8817, 1.043), (0.1308, 0.8817, -1.053), (-0.6604, -0.5986, 1.043), (-0.6604, -0.5986, -1.053), (0.8817, 0.1308, 1.043), (0.8817, 0.1308, -1.053), (-0.6303, -0.6303, 1.043), (-0.6303, -0.6303, -1.053), (-0.689, -0.5655, 1.043), (-0.689, -0.5655, -1.053), (0.3411, 0.8235, 1.043), (0.3411, 0.8235, -1.053), (0.3811, 0.8058, 1.043), (0.3811, 0.8058, -1.053), (0.4202, 0.7861, 1.043), (0.4202, 0.7861, -1.053)], [], [(0, 1, 3, 2), (2, 3, 5, 4), (4, 5, 7, 6), (6, 7, 9, 8), (8, 9, 11, 10), (10, 11, 13, 12), (12, 13, 15, 14), (14, 15, 17, 16), (16, 17, 19, 18), (18, 19, 21, 20), (20, 21, 23, 22), (22, 23, 25, 24), (24, 25, 27, 26), (26, 27, 29, 28), (28, 29, 31, 30), (30, 31, 33, 32), (32, 33, 35, 34), (34, 35, 37, 36), (36, 37, 39, 38), (38, 39, 41, 40), (40, 41, 43, 42), (42, 43, 45, 44), (44, 45, 47, 46), (46, 47, 49, 48), (48, 49, 51, 50), (50, 51, 53, 52), (52, 53, 55, 54), (54, 55, 57, 56), (56, 57, 59, 58), (58, 59, 61, 60), (60, 61, 63, 62), (62, 63, 65, 64), (64, 65, 67, 66), (66, 67, 69, 68), (68, 69, 71, 70), (70, 71, 73, 72), (72, 73, 75, 74), (74, 75, 77, 76), (76, 77, 79, 78), (78, 79, 81, 80), (80, 81, 83, 82), (82, 83, 85, 84), (84, 85, 87, 86), (86, 87, 89, 88), (88, 89, 91, 90), (90, 91, 93, 92), (92, 93, 95, 94), (94, 95, 97, 96), (96, 97, 99, 98), (98, 99, 101, 100), (100, 101, 103, 102), (102, 103, 105, 104), (104, 105, 107, 106), (106, 107, 109, 108), (108, 109, 111, 110), (110, 111, 113, 112), (112, 113, 115, 114), (114, 115, 117, 116), (116, 117, 119, 118), (118, 119, 121, 120), (120, 121, 123, 122), (122, 123, 125, 124), (124, 125, 127, 126), (126, 127, 129, 128), (128, 129, 131, 130), (130, 131, 133, 132), (132, 133, 135, 134), (134, 135, 137, 136), (136, 137, 139, 138), (138, 139, 141, 140), (140, 141, 143, 142), (142, 143, 145, 144), (144, 145, 147, 146), (146, 147, 149, 148), (148, 149, 151, 150), (150, 151, 153, 152), (152, 153, 155, 154), (154, 155, 157, 156), (156, 157, 159, 158), (158, 159, 161, 160), (160, 161, 163, 162), (162, 163, 165, 164), (164, 165, 167, 166), (166, 167, 169, 168), (168, 169, 171, 170), (170, 171, 173, 172), (172, 173, 175, 174), (174, 175, 177, 176), (176, 177, 179, 178), (178, 179, 181, 180), (180, 181, 183, 182), (182, 183, 185, 184), (184, 185, 187, 186), (186, 187, 189, 188), (188, 189, 191, 190), (190, 191, 193, 192), (192, 193, 195, 194), (194, 195, 197, 196), (196, 197, 199, 198), (198, 199, 201, 200), (200, 201, 203, 202), (202, 203, 205, 204), (204, 205, 207, 206), (206, 207, 209, 208), (208, 209, 211, 210), (210, 211, 213, 212), (212, 213, 215, 214), (214, 215, 217, 216), (216, 217, 219, 218), (218, 219, 221, 220), (220, 221, 223, 222), (222, 223, 225, 224), (224, 225, 227, 226), (226, 227, 229, 228), (228, 229, 231, 230), (230, 231, 233, 232), (232, 233, 235, 234), (234, 235, 237, 236), (236, 237, 239, 238), (238, 239, 241, 240), (240, 241, 243, 242), (242, 243, 245, 244), (244, 245, 247, 246), (246, 247, 249, 248), (248, 249, 251, 250), (250, 251, 253, 252), (3, 1, 255, 253, 251, 249, 247, 245, 243, 241, 239, 237, 235, 233, 231, 229, 227, 225, 223, 221, 219, 217, 215, 213, 211, 209, 207, 205, 203, 201, 199, 197, 195, 193, 432, 282, 264, 268, 442, 434, 272, 286, 280, 284, 270, 266, 296, 440, 456, 452, 454, 436, 438, 446, 364, 444, 430, 428, 292, 288, 294, 290, 276, 278, 262, 260, 274, 484, 468, 496, 494, 462, 464, 470, 506, 508, 510, 486, 482, 488, 480, 460, 332, 362, 360, 358, 312, 314, 318, 344, 346, 316, 410, 414, 458, 500, 412, 308, 310, 65, 63, 61, 59, 57, 55, 53, 51, 49, 47, 45, 43, 41, 39, 37, 35, 33, 31, 29, 27, 25, 23, 21, 19, 17, 15, 13, 11, 9, 7, 5), (252, 253, 255, 254), (254, 255, 1, 0), (0, 2, 4, 6, 8, 10, 12, 14, 16, 18, 20, 22, 24, 26, 28, 30, 32, 34, 36, 38, 40, 42, 44, 46, 48, 50, 52, 54, 56, 58, 60, 62, 64, 311, 309, 413, 501, 459, 415, 411, 317, 347, 345, 319, 315, 313, 359, 361, 363, 333, 461, 481, 489, 483, 487, 511, 509, 507, 471, 465, 463, 495, 497, 469, 485, 275, 261, 263, 279, 277, 291, 295, 289, 293, 429, 431, 445, 365, 447, 439, 437, 455, 453, 457, 441, 297, 267, 271, 285, 281, 287, 273, 435, 443, 269, 265, 283, 433, 192, 194, 196, 198, 200, 202, 204, 206, 208, 210, 212, 214, 216, 218, 220, 222, 224, 226, 228, 230, 232, 234, 236, 238, 240, 242, 244, 246, 248, 250, 252, 254), (499, 498, 502, 503), (495, 494, 496, 497), (431, 430, 444, 445), (503, 502, 478, 479), (329, 328, 320, 321), (393, 392, 388, 389), (309, 308, 412, 413), (501, 500, 458, 459), (65, 310, 348, 376, 382, 334, 336, 330, 300, 302, 306, 326, 320, 328, 354, 352, 350, 356, 426, 424, 398, 402, 400, 396, 370, 372, 394, 386, 388, 392, 404, 390, 258, 256, 406, 368, 366, 374, 416, 418, 420, 422, 466, 476, 490, 448, 450, 492, 478, 502, 498, 504, 474, 472, 378, 380, 384, 408, 340, 324, 322, 338, 342, 298, 304, 432, 193, 191, 189, 187, 185, 183, 181, 179, 177, 175, 173, 171, 169, 167, 165, 163, 161, 159, 157, 155, 153, 151, 149, 147, 145, 143, 141, 139, 137, 135, 133, 131, 129, 127, 125, 123, 121, 119, 117, 115, 113, 111, 109, 107, 105, 103, 101, 99, 97, 95, 93, 91, 89, 87, 85, 83, 81, 79, 77, 75, 73, 71, 69, 67), (317, 316, 346, 347), (379, 378, 472, 473), (411, 410, 316, 317), (275, 274, 260, 261), (419, 418, 416, 417), (461, 460, 480, 481), (319, 318, 314, 315), (465, 464, 462, 463), (399, 398, 424, 425), (415, 414, 410, 411), (369, 368, 406, 407), (307, 306, 302, 303), (297, 296, 266, 267), (277, 276, 290, 291), (403, 402, 398, 399), (405, 404, 392, 393), (475, 474, 504, 505), (192, 433, 305, 299, 343, 339, 323, 325, 341, 409, 385, 381, 379, 473, 475, 505, 499, 503, 479, 493, 451, 449, 491, 477, 467, 423, 421, 419, 417, 375, 367, 369, 407, 257, 259, 391, 405, 393, 389, 387, 395, 373, 371, 397, 401, 403, 399, 425, 427, 357, 351, 353, 355, 329, 321, 327, 307, 303, 301, 331, 337, 335, 383, 377, 349, 311, 64, 66, 68, 70, 72, 74, 76, 78, 80, 82, 84, 86, 88, 90, 92, 94, 96, 98, 100, 102, 104, 106, 108, 110, 112, 114, 116, 118, 120, 122, 124, 126, 128, 130, 132, 134, 136, 138, 140, 142, 144, 146, 148, 150, 152, 154, 156, 158, 160, 162, 164, 166, 168, 170, 172, 174, 176, 178, 180, 182, 184, 186, 188, 190), (397, 396, 400, 401), (477, 476, 466, 467), (347, 346, 344, 345), (409, 408, 384, 385), (345, 344, 318, 319), (295, 294, 288, 289), (267, 266, 270, 271), (433, 432, 304, 305), (407, 406, 256, 257), (335, 334, 382, 383), (425, 424, 426, 427), (463, 462, 494, 495), (339, 338, 322, 323), (281, 280, 286, 287), (497, 496, 468, 469), (301, 300, 330, 331), (361, 360, 362, 363), (343, 342, 338, 339), (299, 298, 342, 343), (469, 468, 484, 485), (401, 400, 402, 403), (383, 382, 376, 377), (389, 388, 386, 387), (365, 364, 446, 447), (355, 354, 328, 329), (337, 336, 334, 335), (443, 442, 268, 269), (387, 386, 394, 395), (471, 470, 464, 465), (273, 272, 434, 435), (437, 436, 454, 455), (451, 450, 448, 449), (265, 264, 282, 283), (333, 332, 460, 461), (279, 278, 276, 277), (505, 504, 498, 499), (353, 352, 354, 355), (377, 376, 348, 349), (371, 370, 396, 397), (455, 454, 452, 453), (459, 458, 414, 415), (373, 372, 370, 371), (385, 384, 380, 381), (467, 466, 422, 423), (293, 292, 428, 429), (449, 448, 490, 491), (313, 312, 358, 359), (323, 322, 324, 325), (363, 362, 332, 333), (283, 282, 432, 433), (429, 428, 430, 431), (493, 492, 450, 451), (395, 394, 372, 373), (457, 456, 440, 441), (445, 444, 364, 365), (421, 420, 418, 419), (341, 340, 408, 409), (483, 482, 486, 487), (507, 506, 470, 471), (427, 426, 356, 357), (481, 480, 488, 489), (359, 358, 360, 361), (287, 286, 272, 273), (311, 310, 308, 309), (289, 288, 292, 293), (325, 324, 340, 341), (423, 422, 420, 421), (439, 438, 436, 437), (263, 262, 278, 279), (413, 412, 500, 501), (357, 356, 350, 351), (511, 510, 508, 509), (327, 326, 306, 307), (479, 478, 492, 493), (441, 440, 296, 297), (321, 320, 326, 327), (303, 302, 300, 301), (375, 374, 366, 367), (487, 486, 510, 511), (351, 350, 352, 353), (453, 452, 456, 457), (261, 260, 262, 263), (269, 268, 264, 265), (259, 258, 390, 391), (331, 330, 336, 337), (349, 348, 310, 311), (271, 270, 284, 285), (485, 484, 274, 275), (489, 488, 482, 483), (435, 434, 442, 443), (315, 314, 312, 313), (305, 304, 298, 299), (391, 390, 404, 405), (509, 508, 506, 507), (417, 416, 374, 375), (367, 366, 368, 369), (285, 284, 280, 281), (291, 290, 294, 295), (491, 490, 476, 477), (473, 472, 474, 475), (257, 256, 258, 259), (447, 446, 438, 439), (381, 380, 378, 379)])
me_cylinder.use_remesh_preserve_volume = False
me_cylinder.use_remesh_preserve_attributes = False
me_cylinder.use_mirror_vertex_groups = False
me_cylinder.update()

# ---- objects
ob_cube = bpy.data.objects.new('Cube', me_cube)
ob_lamp = bpy.data.objects.new('Lamp', light_lamp)
ob_cylinder = bpy.data.objects.new('Cylinder', me_cylinder)

# ---- transforms, parenting, visibility, modifiers, constraints
ob_cube.location = (0.0, 0.0, 0.0)
ob_cube.lock_rotations_4d = False
ob_cube.empty_display_type = 'ARROWS'
ob_cube.hide_render = True
ob_cube.lineart.crease_threshold = 0.0
_vg = ob_cube.vertex_groups.new(name='Group')
_m = ob_cube.modifiers.new('Mirror', 'MIRROR')
ob_lamp.location = (4.076, 1.005, 5.904)
ob_lamp.rotation_euler = (0.6503, 0.05522, 1.866)
ob_lamp.lock_rotations_4d = False
ob_lamp.empty_display_type = 'ARROWS'
ob_lamp.color = (0.0, 0.0, 0.0, 0.0)
ob_lamp.hide_render = True
ob_lamp.lineart.crease_threshold = 0.0
ob_cylinder.location = (0.0, 1.652, 0.1247)
ob_cylinder.scale = (0.4726, 0.4726, 0.1183)
ob_cylinder.lineart.crease_threshold = 0.0

# ---- collection membership
col_collection_1.objects.link(ob_cube)
col_collection_1.objects.link(ob_lamp)
col_collection_2.objects.link(ob_cylinder)

# ---- scene / render settings (as saved in the file)
scene.frame_start = 1; scene.frame_end = 250; scene.frame_set(1)
scene.render.engine = 'BLENDER_EEVEE_NEXT'
scene.render.resolution_percentage = 50
scene.render.dither_intensity = 0.0
scene.cycles.use_denoising = False
scene.cycles.samples = 128
scene.cycles.sampling_pattern = 'TABULATED_SOBOL'
scene.cycles.light_sampling_threshold = 0.0
scene.cycles.use_adaptive_sampling = False
scene.cycles.use_light_tree = False
scene.cycles.blur_glossy = 0.0
scene.cycles.sample_clamp_indirect = 0.0
scene.view_settings.view_transform = 'Standard'
bpy.context.view_layer.update()

# ---- added for rendering (the .blend has no active camera and no usable light): camera, sun
cam_auto = bpy.data.cameras.new('AutoCamera')
cam_auto.lens = 50.0
cam_auto.sensor_width = 36.0
cam_auto.clip_end = 1000.0
ob_auto_camera = bpy.data.objects.new('AutoCamera', cam_auto)
scene.collection.objects.link(ob_auto_camera)
ob_auto_camera.location = (1.25785, 0.142101, 1.13041)
ob_auto_camera.rotation_euler = (1.09748, -7.21219e-08, 0.694738)
scene.camera = ob_auto_camera
light_auto_sun = bpy.data.lights.new('AutoSun', 'SUN')
light_auto_sun.energy = 3.0
light_auto_sun.angle = 0.0523599
ob_auto_sun = bpy.data.objects.new('AutoSun', light_auto_sun)
scene.collection.objects.link(ob_auto_sun)
ob_auto_sun.rotation_euler = (0.872665, 0.174533, 0.523599)
bpy.context.view_layer.update()
